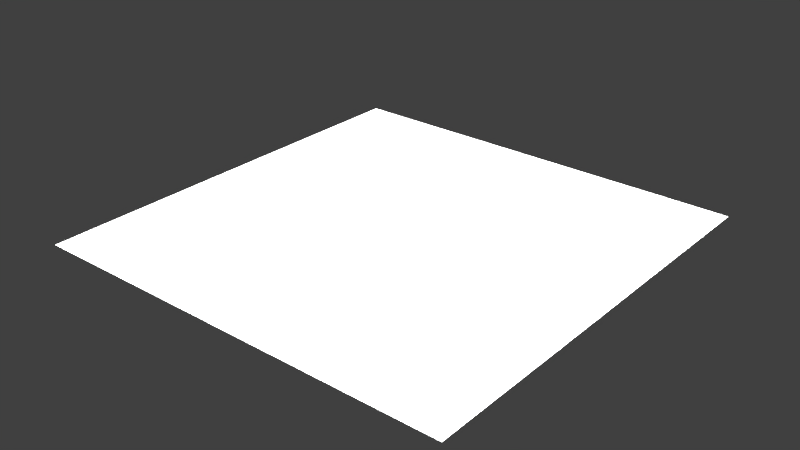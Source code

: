 # Source: Meal.blend  (saved by Blender 2.79.0; exported with 4.5.12 LTS)
import bpy
from mathutils import Matrix  # noqa: F401  (used for matrix-valued properties, if any)

bpy.ops.wm.read_factory_settings(use_empty=True)
scene = bpy.context.scene
scene.name = 'Scene'

# ---- collections
col_collection_1 = bpy.data.collections.new('Collection 1'); scene.collection.children.link(col_collection_1)

# ---- world
world_world = bpy.data.worlds.new('World'); scene.world = world_world
world_world.color = (0.05088, 0.05088, 0.05088)
world_world.use_sun_shadow = False
world_world.sun_shadow_jitter_overblur = 0.0
world_world.cycles.sampling_method = 'MANUAL'

# ---- lights
light_point_001 = bpy.data.lights.new('Point.001', 'POINT')
light_point_001.transmission_factor = 0.0
light_point_001.energy = 100.0
light_point_001.shadow_buffer_clip_start = 0.5
light_point_001.shadow_soft_size = 0.1
light_point_001.shadow_maximum_resolution = 0.006
light_point_001.use_absolute_resolution = True
light_point = bpy.data.lights.new('Point', 'POINT')
light_point.transmission_factor = 0.0
light_point.energy = 100.0
light_point.shadow_buffer_clip_start = 0.5
light_point.shadow_soft_size = 0.1
light_point.shadow_maximum_resolution = 0.006
light_point.use_absolute_resolution = True

# ---- meshes
me_icosphere = bpy.data.meshes.new('Icosphere')
me_icosphere.from_pydata([(0.06992, -0.1712, -0.0458), (-0.1602, -0.1058, -0.0458), (-0.1456, 0.1248, -0.0458), (0.05562, 0.1712, -0.0458), (0.1943, 3.967e-09, -0.0458), (0.0143, 3.967e-09, 0.06545), (0.1528, -0.1006, -0.03), (-0.0675, -0.1628, -0.03), (-0.1858, 0.01903, -0.03), (-0.0529, 0.1818, -0.03), (0.1385, 0.1006, -0.03), (0.04699, -0.1006, 0.03539), (0.1201, 3.967e-09, 0.03539), (-0.1002, -0.06219, 0.03539), (-0.0856, 0.08122, 0.03539), (0.03269, 0.1197, 0.03539)], [], [(0, 6, 11), (1, 7, 13), (2, 8, 14), (3, 9, 15), (4, 10, 12), (12, 15, 5), (12, 10, 15), (10, 3, 15), (15, 14, 5), (15, 9, 14), (9, 2, 14), (14, 13, 5), (14, 8, 13), (8, 1, 13), (13, 11, 5), (13, 7, 11), (7, 0, 11), (11, 12, 5), (11, 6, 12), (6, 4, 12)])
_uv = me_icosphere.uv_layers.new(name='UVMap')
_uv.uv.foreach_set('vector', [0.06012, 0.1614, 0.2706, 0.01503, 0.2905, 0.295, 0.01389, 0.816, 0.0, 0.5254, 0.2548, 0.7106, 0.7848, 0.0, 1.0, 0.01818, 0.9296, 0.2381, 0.5254, 0.4521, 0.6425, 0.1799, 0.7614, 0.4922, 0.6328, 0.9738, 0.5724, 0.7395, 0.8457, 0.8332, 0.8457, 0.8332, 0.7614, 0.4922, 1.0, 0.5865, 0.8457, 0.8332, 0.5724, 0.7395, 0.7614, 0.4922, 0.5724, 0.7395, 0.5254, 0.4521, 0.7614, 0.4922, 0.7614, 0.4922, 0.9296, 0.2381, 1.0, 0.5865, 0.7614, 0.4922, 0.6425, 0.1799, 0.9296, 0.2381, 0.6425, 0.1799, 0.7848, 0.0, 0.9296, 0.2381, 0.5254, 0.8065, 0.2548, 0.7106, 0.4936, 0.4764, 0.5254, 0.8065, 0.2452, 1.0, 0.2548, 0.7106, 0.2452, 1.0, 0.01389, 0.816, 0.2548, 0.7106, 0.2548, 0.7106, 0.2905, 0.295, 0.4936, 0.4764, 0.2548, 0.7106, 0.0, 0.5254, 0.2905, 0.295, 0.0, 0.5254, 0.06012, 0.1614, 0.2905, 0.295, 0.2905, 0.295, 0.5254, 0.2002, 0.4936, 0.4764, 0.2905, 0.295, 0.2706, 0.01503, 0.5254, 0.2002, 0.2706, 0.01503, 0.4598, 0.0, 0.5254, 0.2002])
me_icosphere.use_remesh_preserve_volume = False
me_icosphere.use_remesh_preserve_attributes = False
me_icosphere.use_mirror_vertex_groups = False
me_icosphere.update()
me_cube_001 = bpy.data.meshes.new('Cube.001')
me_cube_001.from_pydata([(-0.2183, -0.2183, -0.00204), (-0.301, -0.301, 0.05418), (-0.2183, 0.2183, -0.00204), (-0.301, 0.301, 0.05418), (0.2183, -0.2183, -0.00204), (0.301, -0.301, 0.05418), (0.2183, 0.2183, -0.00204), (0.301, 0.301, 0.05418), (-0.1887, -0.1887, 0.03105), (-0.1887, 0.1887, 0.03105), (0.1887, 0.1887, 0.03105), (0.1887, -0.1887, 0.03105)], [], [(0, 1, 3, 2), (2, 3, 7, 6), (6, 7, 5, 4), (4, 5, 1, 0), (2, 6, 4, 0), (3, 1, 8, 9), (10, 9, 8, 11), (1, 5, 11, 8), (7, 3, 9, 10), (5, 7, 10, 11)])
me_cube_001.use_remesh_preserve_volume = False
me_cube_001.use_remesh_preserve_attributes = False
me_cube_001.use_mirror_vertex_groups = False
me_cube_001.update()

# ---- objects
ob_point_001 = bpy.data.objects.new('Point.001', light_point_001)
ob_point = bpy.data.objects.new('Point', light_point)
ob_icosphere = bpy.data.objects.new('Icosphere', me_icosphere)
ob_cube = bpy.data.objects.new('Cube', me_cube_001)

# ---- transforms, parenting, visibility, modifiers, constraints
ob_point_001.location = (-0.4981, -0.04332, 0.09364)
ob_point_001.lineart.crease_threshold = 0.0
ob_point.location = (0.193, -0.0434, 0.449)
ob_point.lineart.crease_threshold = 0.0
ob_icosphere.location = (0.0002339, -0.01654, 0.06025)
ob_icosphere.lineart.crease_threshold = 0.0
ob_cube.location = (0.0, 0.0, 0.0)
ob_cube.lineart.crease_threshold = 0.0

# ---- collection membership
col_collection_1.objects.link(ob_point_001)
col_collection_1.objects.link(ob_point)
col_collection_1.objects.link(ob_icosphere)
col_collection_1.objects.link(ob_cube)

# ---- scene / render settings (as saved in the file)
scene.frame_start = 1; scene.frame_end = 250; scene.frame_set(1)
scene.render.engine = 'BLENDER_EEVEE_NEXT'
scene.render.resolution_percentage = 50
scene.render.dither_intensity = 0.0
scene.cycles.use_denoising = False
scene.cycles.samples = 128
scene.cycles.sampling_pattern = 'TABULATED_SOBOL'
scene.cycles.use_adaptive_sampling = False
scene.cycles.use_light_tree = False
scene.cycles.blur_glossy = 0.0
scene.cycles.sample_clamp_indirect = 0.0
scene.view_settings.view_transform = 'Standard'
bpy.context.view_layer.update()

# ---- added for rendering (the .blend has no active camera): camera
cam_auto = bpy.data.cameras.new('AutoCamera')
cam_auto.lens = 50.0
cam_auto.sensor_width = 36.0
cam_auto.clip_end = 1000.0
ob_auto_camera = bpy.data.objects.new('AutoCamera', cam_auto)
scene.collection.objects.link(ob_auto_camera)
ob_auto_camera.location = (0.796611, -0.955933, 0.699119)
ob_auto_camera.rotation_euler = (1.09748, -7.21219e-08, 0.694738)
scene.camera = ob_auto_camera
bpy.context.view_layer.update()
